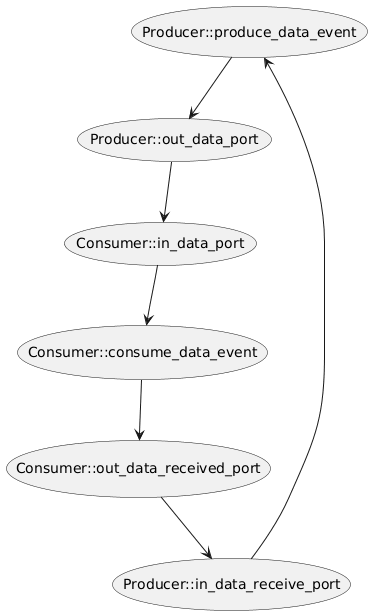

The diagram above was rendered by PlantUML. Its source (embedded in the PNG):
@startuml
(Producer::produce_data_event) --> (Producer::out_data_port)
(Producer::out_data_port) --> (Consumer::in_data_port)
(Consumer::in_data_port) --> (Consumer::consume_data_event)
(Consumer::consume_data_event) --> (Consumer::out_data_received_port)
(Consumer::out_data_received_port) --> (Producer::in_data_receive_port)
(Producer::in_data_receive_port) --> (Producer::produce_data_event)
@enduml